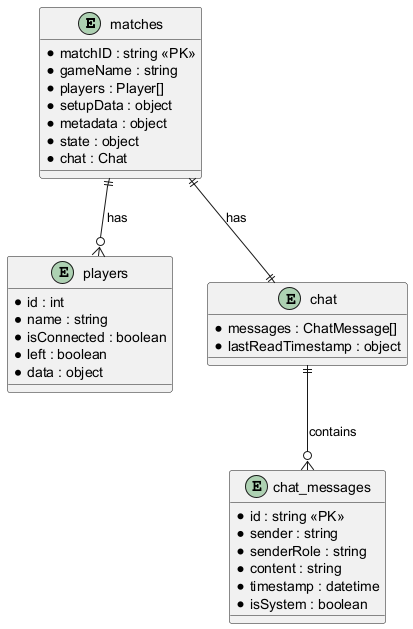

The diagram above was rendered by PlantUML. Its source (embedded in the PNG):
@startuml
' Entity-Relationship Diagram for Lobby Chat (Transaction 2.4)

entity "matches" as Match {
  * matchID : string <<PK>>
  * gameName : string
  * players : Player[]
  * setupData : object
  * metadata : object
  * state : object
  * chat : Chat
}

entity "players" as Player {
  * id : int
  * name : string
  * isConnected : boolean
  * left : boolean
  * data : object
}

entity "chat" as Chat {
  * messages : ChatMessage[]
  * lastReadTimestamp : object
}

entity "chat_messages" as ChatMessage {
  * id : string <<PK>>
  * sender : string
  * senderRole : string
  * content : string
  * timestamp : datetime
  * isSystem : boolean
}

Match ||--o{ Player : has
Match ||--|| Chat : has
Chat ||--o{ ChatMessage : contains
@enduml